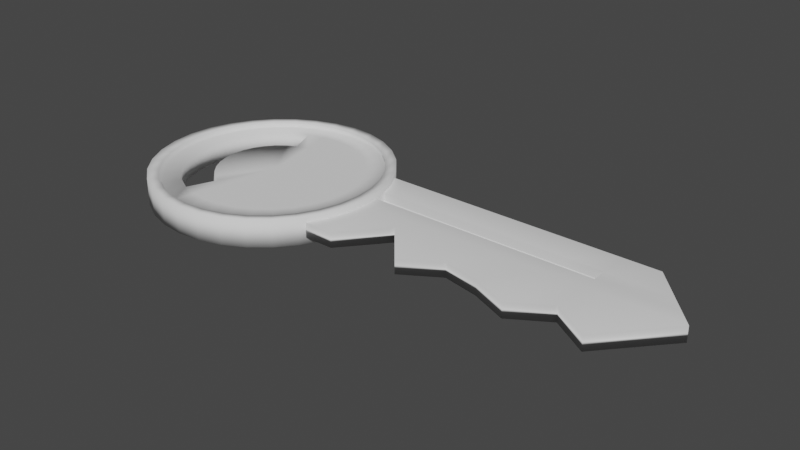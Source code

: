 # Source: llave.blend  (saved by Blender 3.1.7; exported with 4.5.12 LTS)
import bpy
from mathutils import Matrix  # noqa: F401  (used for matrix-valued properties, if any)

bpy.ops.wm.read_factory_settings(use_empty=True)
scene = bpy.context.scene
scene.name = 'Scene'

# ---- collections
col_collection = bpy.data.collections.new('Collection'); scene.collection.children.link(col_collection)

# ---- world
world_world = bpy.data.worlds.new('World'); scene.world = world_world
world_world.use_nodes = True; world_world.node_tree.nodes.clear()
_N = world_world.node_tree.nodes; _L = world_world.node_tree.links
n0 = _N.new('ShaderNodeOutputWorld'); n0.name = 'World Output'; n0.location = (300, 300)
n1 = _N.new('ShaderNodeBackground'); n1.name = 'Background'; n1.location = (10, 300)
n1.inputs[0].default_value = (0.05088, 0.05088, 0.05088, 1.0)
_L.new(n1.outputs[0], n0.inputs[0])
n0.is_active_output = True
world_world.color = (0.05088, 0.05088, 0.05088)
world_world.use_sun_shadow = False
world_world.sun_shadow_jitter_overblur = 0.0

# ---- meshes
me_circle = bpy.data.meshes.new('Circle')
me_circle.from_pydata([(0.0, 1.0, 0.0), (-0.1951, 0.9808, 0.0), (-0.3827, 0.9239, 0.0), (-0.5556, 0.8315, 0.0), (-0.7071, 0.7071, 0.0), (-0.8315, 0.5556, 0.0), (-0.9239, 0.3827, 0.0), (-0.9808, 0.1951, 0.0), (-1.0, -4.371e-08, 0.0), (-0.9808, -0.1951, 0.0), (-0.9239, -0.3827, 0.0), (-0.8315, -0.5556, 0.0), (-0.7071, -0.7071, 0.0), (-0.5556, -0.8315, 0.0), (-0.3827, -0.9239, 0.0), (-0.1951, -0.9808, 0.0), (8.742e-08, -1.0, 0.0), (0.1951, -0.9808, 0.0), (0.3827, -0.9239, 0.0), (0.5556, -0.8315, 0.0), (0.7071, -0.7071, 0.0), (0.8315, -0.5556, 0.0), (0.9239, -0.3827, 0.0), (0.9808, -0.1951, 0.0), (1.0, 1.192e-08, 0.0), (0.9808, 0.1951, 0.0), (0.9239, 0.3827, 0.0), (0.8315, 0.5556, 0.0), (0.7071, 0.7071, 0.0), (0.5556, 0.8315, 0.0), (0.3827, 0.9239, 0.0), (0.1951, 0.9808, 0.0), (0.0, 1.0, 0.2279), (-0.1951, 0.9808, 0.2279), (-0.3827, 0.9239, 0.2279), (-0.5556, 0.8315, 0.2279), (-0.7071, 0.7071, 0.2279), (-0.8315, 0.5556, 0.2279), (-0.9239, 0.3827, 0.2279), (-0.9808, 0.1951, 0.2279), (-1.0, -4.371e-08, 0.2279), (-0.9808, -0.1951, 0.2279), (-0.9239, -0.3827, 0.2279), (-0.8315, -0.5556, 0.2279), (-0.7071, -0.7071, 0.2279), (-0.5556, -0.8315, 0.2279), (-0.3827, -0.9239, 0.2279), (-0.1951, -0.9808, 0.2279), (8.742e-08, -1.0, 0.2279), (0.1951, -0.9808, 0.2279), (0.3827, -0.9239, 0.2279), (0.5556, -0.8315, 0.2279), (0.7071, -0.7071, 0.2279), (0.8315, -0.5556, 0.2279), (0.9239, -0.3827, 0.2279), (0.9808, -0.1951, 0.2279), (1.0, 1.192e-08, 0.2279), (0.9808, 0.1951, 0.2279), (0.9239, 0.3827, 0.2279), (0.8315, 0.5556, 0.2279), (0.7071, 0.7071, 0.2279), (0.5556, 0.8315, 0.2279), (0.3827, 0.9239, 0.2279), (0.1951, 0.9808, 0.2279), (-4.027e-09, 0.9096, 0.0103), (-0.1775, 0.8921, 0.0103), (-0.3481, 0.8404, 0.0103), (-0.5053, 0.7563, 0.0103), (-0.6432, 0.6432, 0.0103), (-0.7563, 0.5053, 0.0103), (-0.8404, 0.3481, 0.0103), (-0.8921, 0.1775, 0.0103), (-0.9096, -4.156e-08, 0.0103), (-0.8921, -0.1775, 0.0103), (-0.8404, -0.3481, 0.0103), (-0.7563, -0.5053, 0.0103), (-0.6432, -0.6432, 0.0103), (-0.5053, -0.7563, 0.0103), (-0.3481, -0.8404, 0.0103), (-0.1775, -0.8921, 0.0103), (7.549e-08, -0.9096, 0.0103), (0.1775, -0.8921, 0.0103), (0.3481, -0.8404, 0.0103), (0.5053, -0.7563, 0.0103), (0.6432, -0.6432, 0.0103), (0.7563, -0.5053, 0.0103), (0.8404, -0.3481, 0.0103), (0.8921, -0.1775, 0.0103), (0.9096, 9.046e-09, 0.0103), (0.8921, 0.1775, 0.0103), (0.8404, 0.3481, 0.0103), (0.7563, 0.5053, 0.0103), (0.6432, 0.6432, 0.0103), (0.5053, 0.7563, 0.0103), (0.3481, 0.8404, 0.0103), (0.1775, 0.8921, 0.0103), (-4.027e-09, 0.9096, 0.2176), (-0.1775, 0.8921, 0.2176), (-0.3481, 0.8404, 0.2176), (-0.5053, 0.7563, 0.2176), (-0.6432, 0.6432, 0.2176), (-0.7563, 0.5053, 0.2176), (-0.8404, 0.3481, 0.2176), (-0.8921, 0.1775, 0.2176), (-0.9096, -4.156e-08, 0.2176), (-0.8921, -0.1775, 0.2176), (-0.8404, -0.3481, 0.2176), (-0.7563, -0.5053, 0.2176), (-0.6432, -0.6432, 0.2176), (-0.5053, -0.7563, 0.2176), (-0.3481, -0.8404, 0.2176), (-0.1775, -0.8921, 0.2176), (7.549e-08, -0.9096, 0.2176), (0.1775, -0.8921, 0.2176), (0.3481, -0.8404, 0.2176), (0.5053, -0.7563, 0.2176), (0.6432, -0.6432, 0.2176), (0.7563, -0.5053, 0.2176), (0.8404, -0.3481, 0.2176), (0.8921, -0.1775, 0.2176), (0.9096, 9.046e-09, 0.2176), (0.8921, 0.1775, 0.2176), (0.8404, 0.3481, 0.2176), (0.7563, 0.5053, 0.2176), (0.6432, 0.6432, 0.2176), (0.5053, 0.7563, 0.2176), (0.3481, 0.8404, 0.2176), (0.1775, 0.8921, 0.2176), (-0.1791, 0.9105, 0.1812), (-0.001665, 0.928, 0.1812), (-0.3498, 0.8587, 0.1812), (-0.507, 0.7747, 0.1812), (-0.6448, 0.6615, 0.1812), (-0.758, 0.5237, 0.1812), (-0.842, 0.3664, 0.1812), (-0.8938, 0.1958, 0.1812), (-0.9113, 0.01836, 0.1812), (-0.8938, -0.1591, 0.1812), (-0.842, -0.3297, 0.1812), (-0.758, -0.487, 0.1812), (-0.6448, -0.6248, 0.1812), (-0.507, -0.7379, 0.1812), (-0.3498, -0.822, 0.1812), (-0.1791, -0.8738, 0.1812), (-0.001665, -0.8912, 0.1812), (0.1758, -0.8738, 0.1812), (0.3464, -0.822, 0.1812), (0.5037, -0.7379, 0.1812), (0.6415, -0.6248, 0.1812), (0.7546, -0.487, 0.1812), (0.8387, -0.3297, 0.1812), (0.8905, -0.1591, 0.1812), (0.9079, 0.01836, 0.1812), (0.8905, 0.1958, 0.1812), (0.8387, 0.3664, 0.1812), (0.7546, 0.5237, 0.1812), (0.6415, 0.6615, 0.1812), (0.5037, 0.7747, 0.1812), (0.3464, 0.8587, 0.1812), (0.1758, 0.9105, 0.1812), (-0.1775, 0.8921, 0.035), (-4.027e-09, 0.9096, 0.035), (-0.3481, 0.8404, 0.035), (-0.5053, 0.7563, 0.035), (-0.6432, 0.6432, 0.035), (-0.7563, 0.5053, 0.035), (-0.8404, 0.3481, 0.035), (-0.8921, 0.1775, 0.035), (-0.9096, -4.156e-08, 0.035), (-0.8921, -0.1775, 0.035), (-0.8404, -0.3481, 0.035), (-0.7563, -0.5053, 0.035), (-0.6432, -0.6432, 0.035), (-0.5053, -0.7563, 0.035), (-0.3481, -0.8404, 0.035), (-0.1775, -0.8921, 0.035), (7.549e-08, -0.9096, 0.035), (0.1775, -0.8921, 0.035), (0.3481, -0.8404, 0.035), (0.5053, -0.7563, 0.035), (0.6432, -0.6432, 0.035), (0.7563, -0.5053, 0.035), (0.8404, -0.3481, 0.035), (0.8921, -0.1775, 0.035), (0.9096, 9.046e-09, 0.035), (0.8921, 0.1775, 0.035), (0.8404, 0.3481, 0.035), (0.7563, 0.5053, 0.035), (0.6432, 0.6432, 0.035), (0.5053, 0.7563, 0.035), (0.3481, 0.8404, 0.035), (0.1775, 0.8921, 0.035), (-2.411e-09, 0.04441, 0.0103), (-0.008664, 0.04356, 0.0103), (-0.017, 0.04103, 0.0103), (-0.02467, 0.03693, 0.0103), (-0.0314, 0.0314, 0.0103), (-0.03693, 0.02467, 0.0103), (-0.04103, 0.017, 0.0103), (-0.04356, 0.008664, 0.0103), (-0.04441, -3.801e-09, 0.0103), (-0.04356, -0.008664, 0.0103), (-0.04103, -0.017, 0.0103), (-0.03693, -0.02467, 0.0103), (-0.0314, -0.0314, 0.0103), (-0.02467, -0.03693, 0.0103), (-0.017, -0.04103, 0.0103), (-0.008664, -0.04356, 0.0103), (1.471e-09, -0.04441, 0.0103), (0.008664, -0.04356, 0.0103), (0.017, -0.04103, 0.0103), (0.02467, -0.03693, 0.0103), (0.0314, -0.0314, 0.0103), (0.03693, -0.02467, 0.0103), (0.04103, -0.017, 0.0103), (0.04356, -0.008664, 0.0103), (0.04441, -1.33e-09, 0.0103), (0.04356, 0.008664, 0.0103), (0.04103, 0.017, 0.0103), (0.03693, 0.02467, 0.0103), (0.0314, 0.0314, 0.0103), (0.02467, 0.03693, 0.0103), (0.017, 0.04103, 0.0103), (0.008664, 0.04356, 0.0103), (-0.009217, 0.05632, 0.1812), (-0.001665, 0.05707, 0.1812), (-0.01648, 0.05412, 0.1812), (-0.02317, 0.05054, 0.1812), (-0.02904, 0.04573, 0.1812), (-0.03385, 0.03987, 0.1812), (-0.03743, 0.03317, 0.1812), (-0.03963, 0.02591, 0.1812), (-0.04037, 0.01836, 0.1812), (-0.03963, 0.01081, 0.1812), (-0.03743, 0.003547, 0.1812), (-0.03385, -0.003145, 0.1812), (-0.02904, -0.00901, 0.1812), (-0.02317, -0.01382, 0.1812), (-0.01648, -0.0174, 0.1812), (-0.009217, -0.0196, 0.1812), (-0.001665, -0.02035, 0.1812), (0.005886, -0.0196, 0.1812), (0.01315, -0.0174, 0.1812), (0.01984, -0.01382, 0.1812), (0.02571, -0.00901, 0.1812), (0.03052, -0.003145, 0.1812), (0.0341, 0.003547, 0.1812), (0.0363, 0.01081, 0.1812), (0.03704, 0.01836, 0.1812), (0.0363, 0.02591, 0.1812), (0.0341, 0.03317, 0.1812), (0.03052, 0.03987, 0.1812), (0.02571, 0.04573, 0.1812), (0.01984, 0.05054, 0.1812), (0.01315, 0.05412, 0.1812), (0.005886, 0.05632, 0.1812), (-0.5279, -0.5079, 0.1812), (-0.6205, -0.3951, 0.1812), (0.6859, 0.3032, 0.1812), (0.7283, 0.1636, 0.1812), (-0.4151, -0.6004, 0.1812), (0.6171, 0.4318, 0.1812), (-0.2865, -0.6692, 0.1812), (-0.1469, 0.7483, 0.1812), (-0.001665, 0.7626, 0.1812), (0.5246, 0.5446, 0.1812), (-0.1469, -0.7116, 0.1812), (-0.2865, 0.7059, 0.1812), (0.4118, 0.6372, 0.1812), (-0.001665, -0.7259, 0.1812), (-0.4151, 0.6372, 0.1812), (0.2831, 0.7059, 0.1812), (0.1435, -0.7116, 0.1812), (-0.5279, 0.5446, 0.1812), (0.1435, 0.7483, 0.1812), (0.2831, -0.6692, 0.1812), (-0.6205, 0.4318, 0.1812), (0.4118, -0.6004, 0.1812), (-0.6892, 0.3032, 0.1812), (0.5246, -0.5079, 0.1812), (-0.7316, 0.1636, 0.1812), (0.6171, -0.3951, 0.1812), (-0.7459, 0.01836, 0.1812), (0.6859, -0.2664, 0.1812), (-0.7316, -0.1268, 0.1812), (0.7283, -0.1268, 0.1812), (-0.6892, -0.2664, 0.1812), (0.7426, 0.01836, 0.1812), (-0.403, -0.2498, 0.1812), (0.4718, 0.1125, 0.1812), (-0.001665, 0.5011, 0.1812), (-0.343, -0.323, 0.1812), (0.4443, 0.2031, 0.1812), (-0.2698, -0.383, 0.1812), (0.3997, 0.2865, 0.1812), (-0.1864, -0.4276, 0.1812), (-0.09584, 0.4918, 0.1812), (0.3397, 0.3597, 0.1812), (-0.09584, -0.4551, 0.1812), (-0.1864, 0.4643, 0.1812), (0.2665, 0.4197, 0.1812), (-0.001665, -0.4644, 0.1812), (-0.2698, 0.4197, 0.1812), (0.1831, 0.4643, 0.1812), (0.09251, -0.4551, 0.1812), (-0.343, 0.3597, 0.1812), (0.09251, 0.4918, 0.1812), (0.1831, -0.4276, 0.1812), (-0.403, 0.2865, 0.1812), (0.2665, -0.383, 0.1812), (-0.4476, 0.2031, 0.1812), (0.3397, -0.323, 0.1812), (-0.4751, 0.1125, 0.1812), (0.3997, -0.2498, 0.1812), (-0.4844, 0.01836, 0.1812), (0.4443, -0.1664, 0.1812), (-0.4751, -0.07581, 0.1812), (0.4718, -0.07581, 0.1812), (-0.4476, -0.1664, 0.1812), (0.4811, 0.01836, 0.1812), (-0.7005, 0.2902, 0.0103), (-0.6304, 0.4213, 0.0103), (0.5362, -0.5362, 0.0103), (0.4213, -0.6304, 0.0103), (-0.7437, 0.1479, 0.0103), (0.6304, -0.4213, 0.0103), (-0.7582, -3.495e-08, 0.0103), (0.7005, -0.2902, 0.0103), (-0.7437, -0.1479, 0.0103), (0.7437, -0.1479, 0.0103), (-0.7005, -0.2902, 0.0103), (0.7582, 7.231e-09, 0.0103), (-0.6304, -0.4213, 0.0103), (0.7437, 0.1479, 0.0103), (-0.5362, -0.5362, 0.0103), (0.7005, 0.2902, 0.0103), (-0.4213, -0.6304, 0.0103), (0.6304, 0.4213, 0.0103), (-0.2902, -0.7005, 0.0103), (-0.1479, 0.7437, 0.0103), (-3.744e-09, 0.7582, 0.0103), (0.5362, 0.5362, 0.0103), (-0.1479, -0.7437, 0.0103), (-0.2902, 0.7005, 0.0103), (0.4213, 0.6304, 0.0103), (6.254e-08, -0.7582, 0.0103), (-0.4213, 0.6304, 0.0103), (0.2902, 0.7005, 0.0103), (0.1479, -0.7437, 0.0103), (-0.5362, 0.5362, 0.0103), (0.1479, 0.7437, 0.0103), (0.2902, -0.7005, 0.0103), (-0.4123, 0.2755, 0.0103), (0.2755, -0.4123, 0.0103), (-3.332e-09, 0.4958, 0.0103), (-0.4581, -0.1897, 0.0103), (0.4863, -0.09673, 0.0103), (-0.4863, -0.09673, 0.0103), (0.4581, -0.1897, 0.0103), (-0.4958, -2.381e-08, 0.0103), (0.4123, -0.2755, 0.0103), (-0.4863, 0.09673, 0.0103), (0.3506, -0.3506, 0.0103), (-0.4581, 0.1897, 0.0103), (0.4958, 3.771e-09, 0.0103), (-0.4123, -0.2755, 0.0103), (0.4863, 0.09673, 0.0103), (-0.3506, -0.3506, 0.0103), (0.4581, 0.1897, 0.0103), (-0.2755, -0.4123, 0.0103), (0.4123, 0.2755, 0.0103), (-0.1897, -0.4581, 0.0103), (-0.09673, 0.4863, 0.0103), (0.3506, 0.3506, 0.0103), (-0.09673, -0.4863, 0.0103), (-0.1897, 0.4581, 0.0103), (0.2755, 0.4123, 0.0103), (4.001e-08, -0.4958, 0.0103), (-0.2755, 0.4123, 0.0103), (0.1897, 0.4581, 0.0103), (0.09673, -0.4863, 0.0103), (-0.3506, 0.3506, 0.0103), (0.09673, 0.4863, 0.0103), (0.1897, -0.4581, 0.0103)], [], [(16, 48, 47, 15), (3, 35, 34, 2), (30, 62, 61, 29), (17, 49, 48, 16), (4, 36, 35, 3), (31, 63, 62, 30), (18, 50, 49, 17), (5, 37, 36, 4), (0, 32, 63, 31), (19, 51, 50, 18), (6, 38, 37, 5), (20, 52, 51, 19), (7, 39, 38, 6), (21, 53, 52, 20), (8, 40, 39, 7), (22, 54, 53, 21), (9, 41, 40, 8), (23, 55, 54, 22), (10, 42, 41, 9), (24, 56, 55, 23), (11, 43, 42, 10), (25, 57, 56, 24), (12, 44, 43, 11), (26, 58, 57, 25), (13, 45, 44, 12), (27, 59, 58, 26), (14, 46, 45, 13), (1, 33, 32, 0), (28, 60, 59, 27), (15, 47, 46, 14), (2, 34, 33, 1), (29, 61, 60, 28), (44, 108, 107, 43), (17, 81, 82, 18), (45, 109, 108, 44), (18, 82, 83, 19), (46, 110, 109, 45), (19, 83, 84, 20), (47, 111, 110, 46), (20, 84, 85, 21), (48, 112, 111, 47), (21, 85, 86, 22), (49, 113, 112, 48), (22, 86, 87, 23), (50, 114, 113, 49), (23, 87, 88, 24), (51, 115, 114, 50), (24, 88, 89, 25), (52, 116, 115, 51), (25, 89, 90, 26), (53, 117, 116, 52), (26, 90, 91, 27), (0, 64, 65, 1), (54, 118, 117, 53), (27, 91, 92, 28), (1, 65, 66, 2), (55, 119, 118, 54), (28, 92, 93, 29), (2, 66, 67, 3), (56, 120, 119, 55), (29, 93, 94, 30), (3, 67, 68, 4), (57, 121, 120, 56), (30, 94, 95, 31), (4, 68, 69, 5), (58, 122, 121, 57), (31, 95, 64, 0), (5, 69, 70, 6), (59, 123, 122, 58), (33, 97, 96, 32), (6, 70, 71, 7), (60, 124, 123, 59), (34, 98, 97, 33), (7, 71, 72, 8), (61, 125, 124, 60), (35, 99, 98, 34), (8, 72, 73, 9), (62, 126, 125, 61), (36, 100, 99, 35), (9, 73, 74, 10), (63, 127, 126, 62), (37, 101, 100, 36), (10, 74, 75, 11), (32, 96, 127, 63), (38, 102, 101, 37), (11, 75, 76, 12), (39, 103, 102, 38), (12, 76, 77, 13), (40, 104, 103, 39), (13, 77, 78, 14), (41, 105, 104, 40), (14, 78, 79, 15), (42, 106, 105, 41), (15, 79, 80, 16), (43, 107, 106, 42), (16, 80, 81, 17), (119, 151, 150, 118), (291, 236, 235, 288), (106, 138, 137, 105), (120, 152, 151, 119), (107, 139, 138, 106), (121, 153, 152, 120), (108, 140, 139, 107), (122, 154, 153, 121), (109, 141, 140, 108), (123, 155, 154, 122), (110, 142, 141, 109), (97, 128, 129, 96), (124, 156, 155, 123), (111, 143, 142, 110), (98, 130, 128, 97), (125, 157, 156, 124), (112, 144, 143, 111), (99, 131, 130, 98), (126, 158, 157, 125), (113, 145, 144, 112), (100, 132, 131, 99), (127, 159, 158, 126), (114, 146, 145, 113), (101, 133, 132, 100), (96, 129, 159, 127), (115, 147, 146, 114), (102, 134, 133, 101), (116, 148, 147, 115), (103, 135, 134, 102), (117, 149, 148, 116), (104, 136, 135, 103), (118, 150, 149, 117), (105, 137, 136, 104), (75, 76, 172, 171), (363, 352, 197, 198), (89, 90, 186, 185), (76, 77, 173, 172), (90, 91, 187, 186), (77, 78, 174, 173), (64, 65, 160, 161), (91, 92, 188, 187), (78, 79, 175, 174), (65, 66, 162, 160), (92, 93, 189, 188), (79, 80, 176, 175), (66, 67, 163, 162), (93, 94, 190, 189), (80, 81, 177, 176), (67, 68, 164, 163), (94, 95, 191, 190), (81, 82, 178, 177), (68, 69, 165, 164), (95, 64, 161, 191), (82, 83, 179, 178), (69, 70, 166, 165), (83, 84, 180, 179), (70, 71, 167, 166), (84, 85, 181, 180), (71, 72, 168, 167), (85, 86, 182, 181), (72, 73, 169, 168), (86, 87, 183, 182), (73, 74, 170, 169), (87, 88, 184, 183), (74, 75, 171, 170), (88, 89, 185, 184), (362, 353, 211, 212), (361, 363, 198, 199), (360, 362, 212, 213), (359, 361, 199, 200), (358, 360, 213, 214), (357, 359, 200, 201), (356, 358, 214, 215), (355, 357, 201, 202), (364, 356, 215, 216), (365, 355, 202, 203), (366, 364, 216, 217), (367, 365, 203, 204), (368, 366, 217, 218), (369, 367, 204, 205), (370, 368, 218, 219), (371, 369, 205, 206), (372, 354, 192, 193), (373, 370, 219, 220), (374, 371, 206, 207), (375, 372, 193, 194), (376, 373, 220, 221), (377, 374, 207, 208), (378, 375, 194, 195), (379, 376, 221, 222), (380, 377, 208, 209), (381, 378, 195, 196), (382, 379, 222, 223), (383, 380, 209, 210), (352, 381, 196, 197), (354, 382, 223, 192), (353, 383, 210, 211), (193, 192, 223, 222, 221, 220, 219, 218, 217, 216, 215, 214, 213, 212, 211, 210, 209, 208, 207, 206, 205, 204, 203, 202, 201, 200, 199, 198, 197, 196, 195, 194), (292, 250, 249, 289), (293, 237, 236, 291), (294, 251, 250, 292), (295, 238, 237, 293), (296, 224, 225, 290), (297, 252, 251, 294), (298, 239, 238, 295), (299, 226, 224, 296), (300, 253, 252, 297), (301, 240, 239, 298), (302, 227, 226, 299), (303, 254, 253, 300), (304, 241, 240, 301), (305, 228, 227, 302), (306, 255, 254, 303), (307, 242, 241, 304), (308, 229, 228, 305), (290, 225, 255, 306), (309, 243, 242, 307), (310, 230, 229, 308), (311, 244, 243, 309), (312, 231, 230, 310), (313, 245, 244, 311), (314, 232, 231, 312), (315, 246, 245, 313), (316, 233, 232, 314), (317, 247, 246, 315), (318, 234, 233, 316), (319, 248, 247, 317), (288, 235, 234, 318), (289, 249, 248, 319), (224, 226, 227, 228, 229, 230, 231, 232, 233, 234, 235, 236, 237, 238, 239, 240, 241, 242, 243, 244, 245, 246, 247, 248, 249, 250, 251, 252, 253, 254, 255, 225), (153, 259, 287, 152), (139, 257, 286, 138), (152, 287, 285, 151), (138, 286, 284, 137), (151, 285, 283, 150), (137, 284, 282, 136), (150, 283, 281, 149), (136, 282, 280, 135), (149, 281, 279, 148), (135, 280, 278, 134), (148, 279, 277, 147), (134, 278, 276, 133), (147, 277, 275, 146), (129, 264, 274, 159), (133, 276, 273, 132), (146, 275, 272, 145), (159, 274, 271, 158), (132, 273, 270, 131), (145, 272, 269, 144), (158, 271, 268, 157), (131, 270, 267, 130), (144, 269, 266, 143), (157, 268, 265, 156), (130, 267, 263, 128), (143, 266, 262, 142), (156, 265, 261, 155), (128, 263, 264, 129), (142, 262, 260, 141), (155, 261, 258, 154), (141, 260, 256, 140), (154, 258, 259, 153), (140, 256, 257, 139), (259, 289, 319, 287), (66, 65, 339, 343), (287, 319, 317, 285), (93, 92, 341, 344), (285, 317, 315, 283), (80, 79, 342, 345), (283, 315, 313, 281), (67, 66, 343, 346), (281, 313, 311, 279), (94, 93, 344, 347), (279, 311, 309, 277), (81, 80, 345, 348), (277, 309, 307, 275), (264, 290, 306, 274), (68, 67, 346, 349), (275, 307, 304, 272), (274, 306, 303, 271), (95, 94, 347, 350), (272, 304, 301, 269), (271, 303, 300, 268), (82, 81, 348, 351), (269, 301, 298, 266), (268, 300, 297, 265), (267, 299, 296, 263), (266, 298, 295, 262), (265, 297, 294, 261), (263, 296, 290, 264), (69, 68, 349, 321), (261, 294, 292, 258), (64, 95, 350, 340), (258, 292, 289, 259), (83, 82, 351, 323), (79, 78, 338, 342), (92, 91, 337, 341), (65, 64, 340, 339), (78, 77, 336, 338), (91, 90, 335, 337), (77, 76, 334, 336), (90, 89, 333, 335), (76, 75, 332, 334), (89, 88, 331, 333), (75, 74, 330, 332), (88, 87, 329, 331), (74, 73, 328, 330), (87, 86, 327, 329), (73, 72, 326, 328), (86, 85, 325, 327), (72, 71, 324, 326), (85, 84, 322, 325), (71, 70, 320, 324), (84, 83, 323, 322), (70, 69, 321, 320), (323, 351, 383, 353), (340, 350, 382, 354), (351, 348, 380, 383), (350, 347, 379, 382), (288, 318, 355, 365), (348, 345, 377, 380), (347, 344, 376, 379), (357, 355, 318, 316), (345, 342, 374, 377), (344, 341, 373, 376), (343, 339, 372, 375), (342, 338, 371, 374), (341, 337, 370, 373), (339, 340, 354, 372), (357, 316, 314, 359), (337, 335, 368, 370), (359, 314, 312, 361), (335, 333, 366, 368), (361, 312, 310, 363), (333, 331, 364, 366), (363, 310, 308, 352), (331, 329, 356, 364), (352, 308, 305, 381), (329, 327, 358, 356), (305, 302, 378, 381), (327, 325, 360, 358), (302, 299, 375, 378), (325, 322, 362, 360), (262, 295, 371, 338), (322, 323, 353, 362), (267, 343, 375, 299), (291, 288, 365, 367), (293, 291, 367, 369), (295, 293, 369, 371), (262, 338, 336, 260), (260, 336, 334, 256), (256, 334, 332, 257), (257, 332, 330, 286), (286, 330, 328, 284), (284, 328, 326, 282), (282, 326, 324, 280), (280, 324, 320, 278), (278, 320, 321, 276), (276, 321, 349, 273), (273, 349, 346, 270), (270, 346, 343, 267)])
me_circle.polygons.foreach_set('use_smooth', [True] * 356)
_uv = me_circle.uv_layers.new(name='UVMap')
_uv.uv.foreach_set('vector', [0.0, 0.0, 0.0, 0.0, 0.0, 0.0, 0.0, 0.0, 0.0, 0.0, 0.0, 0.0, 0.0, 0.0, 0.0, 0.0, 0.0, 0.0, 0.0, 0.0, 0.0, 0.0, 0.0, 0.0, 0.0, 0.0, 0.0, 0.0, 0.0, 0.0, 0.0, 0.0, 0.0, 0.0, 0.0, 0.0, 0.0, 0.0, 0.0, 0.0, 0.0, 0.0, 0.0, 0.0, 0.0, 0.0, 0.0, 0.0, 0.0, 0.0, 0.0, 0.0, 0.0, 0.0, 0.0, 0.0, 0.0, 0.0, 0.0, 0.0, 0.0, 0.0, 0.0, 0.0, 0.0, 0.0, 0.0, 0.0, 0.0, 0.0, 0.0, 0.0, 0.0, 0.0, 0.0, 0.0, 0.0, 0.0, 0.0, 0.0, 0.0, 0.0, 0.0, 0.0, 0.0, 0.0, 0.0, 0.0, 0.0, 0.0, 0.0, 0.0, 0.0, 0.0, 0.0, 0.0, 0.0, 0.0, 0.0, 0.0, 0.0, 0.0, 0.0, 0.0, 0.0, 0.0, 0.0, 0.0, 0.0, 0.0, 0.0, 0.0, 0.0, 0.0, 0.0, 0.0, 0.0, 0.0, 0.0, 0.0, 0.0, 0.0, 0.0, 0.0, 0.0, 0.0, 0.0, 0.0, 0.0, 0.0, 0.0, 0.0, 0.0, 0.0, 0.0, 0.0, 0.0, 0.0, 0.0, 0.0, 0.0, 0.0, 0.0, 0.0, 0.0, 0.0, 0.0, 0.0, 0.0, 0.0, 0.0, 0.0, 0.0, 0.0, 0.0, 0.0, 0.0, 0.0, 0.0, 0.0, 0.0, 0.0, 0.0, 0.0, 0.0, 0.0, 0.0, 0.0, 0.0, 0.0, 0.0, 0.0, 0.0, 0.0, 0.0, 0.0, 0.0, 0.0, 0.0, 0.0, 0.0, 0.0, 0.0, 0.0, 0.0, 0.0, 0.0, 0.0, 0.0, 0.0, 0.0, 0.0, 0.0, 0.0, 0.0, 0.0, 0.0, 0.0, 0.0, 0.0, 0.0, 0.0, 0.0, 0.0, 0.0, 0.0, 0.0, 0.0, 0.0, 0.0, 0.0, 0.0, 0.0, 0.0, 0.0, 0.0, 0.0, 0.0, 0.0, 0.0, 0.0, 0.0, 0.0, 0.0, 0.0, 0.0, 0.0, 0.0, 0.0, 0.0, 0.0, 0.0, 0.0, 0.0, 0.0, 0.0, 0.0, 0.0, 0.0, 0.0, 0.0, 0.0, 0.0, 0.0, 0.0, 0.0, 0.0, 0.0, 0.0, 0.0, 0.0, 0.0, 0.0, 0.0, 0.0, 0.0, 0.0, 0.0, 0.0, 0.0, 0.0, 0.0, 0.0, 0.0, 0.0, 0.0, 0.0, 0.0, 0.0, 0.0, 0.0, 0.0, 0.0, 0.0, 0.0, 0.0, 0.0, 0.0, 0.0, 0.0, 0.0, 0.0, 0.0, 0.0, 0.0, 0.0, 0.0, 0.0, 0.0, 0.0, 0.0, 0.0, 0.0, 0.0, 0.0, 0.0, 0.0, 0.0, 0.0, 0.0, 0.0, 0.0, 0.0, 0.0, 0.0, 0.0, 0.0, 0.0, 0.0, 0.0, 0.0, 0.0, 0.0, 0.0, 0.0, 0.0, 0.0, 0.0, 0.0, 0.0, 0.0, 0.0, 0.0, 0.0, 0.0, 0.0, 0.0, 0.0, 0.0, 0.0, 0.0, 0.0, 0.0, 0.0, 0.0, 0.0, 0.0, 0.0, 0.0, 0.0, 0.0, 0.0, 0.0, 0.0, 0.0, 0.0, 0.0, 0.0, 0.0, 0.0, 0.0, 0.0, 0.0, 0.0, 0.0, 0.0, 0.0, 0.0, 0.0, 0.0, 0.0, 0.0, 0.0, 0.0, 0.0, 0.0, 0.0, 0.0, 0.0, 0.0, 0.0, 0.0, 0.0, 0.0, 0.0, 0.0, 0.0, 0.0, 0.0, 0.0, 0.0, 0.0, 0.0, 0.0, 0.0, 0.0, 0.0, 0.0, 0.0, 0.0, 0.0, 0.0, 0.0, 0.0, 0.0, 0.0, 0.0, 0.0, 0.0, 0.0, 0.0, 0.0, 0.0, 0.0, 0.0, 0.0, 0.0, 0.0, 0.0, 0.0, 0.0, 0.0, 0.0, 0.0, 0.0, 0.0, 0.0, 0.0, 0.0, 0.0, 0.0, 0.0, 0.0, 0.0, 0.0, 0.0, 0.0, 0.0, 0.0, 0.0, 0.0, 0.0, 0.0, 0.0, 0.0, 0.0, 0.0, 0.0, 0.0, 0.0, 0.0, 0.0, 0.0, 0.0, 0.0, 0.0, 0.0, 0.0, 0.0, 0.0, 0.0, 0.0, 0.0, 0.0, 0.0, 0.0, 0.0, 0.0, 0.0, 0.0, 0.0, 0.0, 0.0, 0.0, 0.0, 0.0, 0.0, 0.0, 0.0, 0.0, 0.0, 0.0, 0.0, 0.0, 0.0, 0.0, 0.0, 0.0, 0.0, 0.0, 0.0, 0.0, 0.0, 0.0, 0.0, 0.0, 0.0, 0.0, 0.0, 0.0, 0.0, 0.0, 0.0, 0.0, 0.0, 0.0, 0.0, 0.0, 0.0, 0.0, 0.0, 0.0, 0.0, 0.0, 0.0, 0.0, 0.0, 0.0, 0.0, 0.0, 0.0, 0.0, 0.0, 0.0, 0.0, 0.0, 0.0, 0.0, 0.0, 0.0, 0.0, 0.0, 0.0, 0.0, 0.0, 0.0, 0.0, 0.0, 0.0, 0.0, 0.0, 0.0, 0.0, 0.0, 0.0, 0.0, 0.0, 0.0, 0.0, 0.0, 0.0, 0.0, 0.0, 0.0, 0.0, 0.0, 0.0, 0.0, 0.0, 0.0, 0.0, 0.0, 0.0, 0.0, 0.0, 0.0, 0.0, 0.0, 0.0, 0.0, 0.0, 0.0, 0.0, 0.0, 0.0, 0.0, 0.0, 0.0, 0.0, 0.0, 0.0, 0.0, 0.0, 0.0, 0.0, 0.0, 0.0, 0.0, 0.0, 0.0, 0.0, 0.0, 0.0, 0.0, 0.0, 0.0, 0.0, 0.0, 0.0, 0.0, 0.0, 0.0, 0.0, 0.0, 0.0, 0.0, 0.0, 0.0, 0.0, 0.0, 0.0, 0.0, 0.0, 0.0, 0.0, 0.0, 0.0, 0.0, 0.0, 0.0, 0.0, 0.0, 0.0, 0.0, 0.0, 0.0, 0.0, 0.0, 0.0, 0.0, 0.0, 0.0, 0.0, 0.0, 0.0, 0.0, 0.0, 0.0, 0.0, 0.0, 0.0, 0.0, 0.0, 0.0, 0.0, 0.0, 0.0, 0.0, 0.0, 0.0, 0.0, 0.0, 0.0, 0.0, 0.0, 0.0, 0.0, 0.0, 0.0, 0.0, 0.0, 0.0, 0.0, 0.0, 0.0, 0.0, 0.0, 0.0, 0.0, 0.0, 0.0, 0.0, 0.0, 0.0, 0.0, 0.0, 0.0, 0.0, 0.0, 0.0, 0.0, 0.0, 0.0, 0.0, 0.0, 0.0, 0.0, 0.0, 0.0, 0.0, 0.0, 0.0, 0.0, 0.0, 0.0, 0.0, 0.0, 0.0, 0.0, 0.0, 0.0, 0.0, 0.0, 0.0, 0.0, 0.0, 0.0, 0.0, 0.0, 0.0, 0.0, 0.0, 0.0, 0.0, 0.0, 0.0, 0.0, 0.0, 0.0, 0.0, 0.0, 0.0, 0.0, 0.0, 0.0, 0.0, 0.0, 0.0, 0.0, 0.0, 0.0, 0.0, 0.0, 0.0, 0.0, 0.0, 0.0, 0.0, 0.0, 0.0, 0.0, 0.0, 0.0, 0.0, 0.0, 0.0, 0.0, 0.0, 0.0, 0.0, 0.0, 0.0, 0.0, 0.0, 0.0, 0.0, 0.0, 0.0, 0.0, 0.0, 0.0, 0.0, 0.0, 0.0, 0.0, 0.0, 0.0, 0.0, 0.0, 0.0, 0.0, 0.0, 0.0, 0.0, 0.0, 0.0, 0.0, 0.0, 0.0, 0.0, 0.0, 0.0, 0.0, 0.0, 0.0, 0.0, 0.0, 0.0, 0.0, 0.0, 0.0, 0.0, 0.0, 0.0, 0.0, 0.0, 0.0, 0.0, 0.0, 0.0, 0.0, 0.0, 0.0, 0.0, 0.0, 0.0, 0.0, 0.0, 0.0, 0.0, 0.0, 0.0, 0.0, 0.0, 0.0, 0.0, 0.0, 0.0, 0.0, 0.0, 0.0, 0.0, 0.0, 0.0, 0.0, 0.0, 0.0, 0.0, 0.0, 0.0, 0.0, 0.0, 0.0, 0.0, 0.0, 0.0, 0.0, 0.0, 0.0, 0.0, 0.0, 0.0, 0.0, 0.0, 0.0, 0.0, 0.0, 0.0, 0.0, 0.0, 0.0, 0.0, 0.0, 0.0, 0.0, 0.0, 0.0, 0.0, 0.0, 0.0, 0.0, 0.0, 0.0, 0.0, 0.0, 0.0, 0.0, 0.0, 0.0, 0.0, 0.0, 0.0, 0.0, 0.0, 0.0, 0.0, 0.0, 0.0, 0.0, 0.0, 0.0, 0.0, 0.0, 0.0, 0.0, 0.0, 0.0, 0.0, 0.0, 0.0, 0.0, 0.0, 0.0, 0.0, 0.0, 0.0, 0.0, 0.0, 0.0, 0.0, 0.0, 0.0, 0.0, 0.0, 0.0, 0.0, 0.0, 0.0, 0.0, 0.0, 0.0, 0.0, 0.0, 0.0, 0.0, 0.0, 0.0, 0.0, 0.0, 0.0, 0.0, 0.0, 0.0, 0.0, 0.0, 0.0, 0.0, 0.0, 0.0, 0.0, 0.0, 0.0, 0.0, 0.0, 0.0, 0.0, 0.0, 0.0, 0.0, 0.0, 0.0, 0.0, 0.0, 0.0, 0.0, 0.0, 0.0, 0.0, 0.0, 0.0, 0.0, 0.0, 0.0, 0.0, 0.0, 0.0, 0.0, 0.0, 0.0, 0.0, 0.0, 0.0, 0.0, 0.0, 0.0, 0.0, 0.0, 0.0, 0.0, 0.0, 0.0, 0.0, 0.0, 0.0, 0.0, 0.0, 0.0, 0.0, 0.0, 0.0, 0.0, 0.0, 0.0, 0.0, 0.0, 0.0, 0.0, 0.0, 0.0, 0.0, 0.0, 0.0, 0.0, 0.0, 0.0, 0.0, 0.0, 0.0, 0.0, 0.0, 0.0, 0.0, 0.0, 0.0, 0.0, 0.0, 0.0, 0.0, 0.0, 0.0, 0.0, 0.0, 0.0, 0.0, 0.0, 0.0, 0.0, 0.0, 0.0, 0.0, 0.0, 0.0, 0.0, 0.0, 0.0, 0.0, 0.0, 0.0, 0.0, 0.0, 0.0, 0.0, 0.0, 0.0, 0.0, 0.0, 0.0, 0.0, 0.0, 0.0, 0.0, 0.0, 0.0, 0.0, 0.0, 0.0, 0.0, 0.0, 0.0, 0.0, 0.0, 0.0, 0.0, 0.0, 0.0, 0.0, 0.0, 0.0, 0.0, 0.0, 0.0, 0.0, 0.0, 0.0, 0.0, 0.0, 0.0, 0.0, 0.0, 0.0, 0.0, 0.0, 0.0, 0.0, 0.0, 0.0, 0.0, 0.0, 0.0, 0.0, 0.0, 0.0, 0.0, 0.0, 0.0, 0.0, 0.0, 0.0, 0.0, 0.0, 0.0, 0.0, 0.0, 0.0, 0.0, 0.0, 0.0, 0.0, 0.0, 0.0, 0.0, 0.0, 0.0, 0.0, 0.0, 0.0, 0.0, 0.0, 0.0, 0.0, 0.0, 0.0, 0.0, 0.0, 0.0, 0.0, 0.0, 0.0, 0.0, 0.0, 0.0, 0.0, 0.0, 0.0, 0.0, 0.0, 0.0, 0.0, 0.0, 0.0, 0.0, 0.0, 0.0, 0.0, 0.0, 0.0, 0.0, 0.0, 0.0, 0.0, 0.0, 0.0, 0.0, 0.0, 0.0, 0.0, 0.0, 0.0, 0.0, 0.0, 0.0, 0.0, 0.0, 0.0, 0.0, 0.0, 0.0, 0.0, 0.0, 0.0, 0.0, 0.0, 0.0, 0.0, 0.0, 0.0, 0.0, 0.0, 0.0, 0.0, 0.0, 0.0, 0.0, 0.0, 0.0, 0.0, 0.0, 0.0, 0.0, 0.0, 0.0, 0.0, 0.0, 0.0, 0.0, 0.0, 0.0, 0.0, 0.0, 0.0, 0.0, 0.0, 0.0, 0.0, 0.0, 0.0, 0.0, 0.0, 0.0, 0.0, 0.0, 0.0, 0.0, 0.0, 0.0, 0.0, 0.0, 0.0, 0.0, 0.0, 0.0, 0.0, 0.0, 0.0, 0.0, 0.0, 0.0, 0.0, 0.0, 0.0, 0.0, 0.0, 0.0, 0.0, 0.0, 0.0, 0.0, 0.0, 0.0, 0.0, 0.0, 0.0, 0.0, 0.0, 0.0, 0.0, 0.0, 0.0, 0.0, 0.0, 0.0, 0.0, 0.0, 0.0, 0.0, 0.0, 0.0, 0.0, 0.0, 0.0, 0.0, 0.0, 0.0, 0.0, 0.0, 0.0, 0.0, 0.0, 0.0, 0.0, 0.0, 0.0, 0.0, 0.0, 0.0, 0.0, 0.0, 0.0, 0.0, 0.0, 0.0, 0.0, 0.0, 0.0, 0.0, 0.0, 0.0, 0.0, 0.0, 0.0, 0.0, 0.0, 0.0, 0.0, 0.0, 0.0, 0.0, 0.0, 0.0, 0.0, 0.0, 0.0, 0.0, 0.0, 0.0, 0.0, 0.0, 0.0, 0.0, 0.0, 0.0, 0.0, 0.0, 0.0, 0.0, 0.0, 0.0, 0.0, 0.0, 0.0, 0.0, 0.0, 0.0, 0.0, 0.0, 0.0, 0.0, 0.0, 0.0, 0.0, 0.0, 0.0, 0.0, 0.0, 0.0, 0.0, 0.0, 0.0, 0.0, 0.0, 0.0, 0.0, 0.0, 0.0, 0.0, 0.0, 0.0, 0.0, 0.0, 0.0, 0.0, 0.0, 0.0, 0.0, 0.0, 0.0, 0.0, 0.0, 0.0, 0.0, 0.0, 0.0, 0.0, 0.0, 0.0, 0.0, 0.0, 0.0, 0.0, 0.0, 0.0, 0.0, 0.0, 0.0, 0.0, 0.0, 0.0, 0.0, 0.0, 0.0, 0.0, 0.0, 0.0, 0.0, 0.0, 0.0, 0.0, 0.0, 0.0, 0.0, 0.0, 0.0, 0.0, 0.0, 0.0, 0.0, 0.0, 0.0, 0.0, 0.0, 0.0, 0.0, 0.0, 0.0, 0.0, 0.0, 0.0, 0.0, 0.0, 0.0, 0.0, 0.0, 0.0, 0.0, 0.0, 0.0, 0.0, 0.0, 0.0, 0.0, 0.0, 0.0, 0.0, 0.0, 0.0, 0.0, 0.0, 0.0, 0.0, 0.0, 0.0, 0.0, 0.0, 0.0, 0.0, 0.0, 0.0, 0.0, 0.0, 0.0, 0.0, 0.0, 0.0, 0.0, 0.0, 0.0, 0.0, 0.0, 0.0, 0.0, 0.0, 0.0, 0.0, 0.0, 0.0, 0.0, 0.0, 0.0, 0.0, 0.0, 0.0, 0.0, 0.0, 0.0, 0.0, 0.0, 0.0, 0.0, 0.0, 0.0, 0.0, 0.0, 0.0, 0.0, 0.0, 0.0, 0.0, 0.0, 0.0, 0.0, 0.0, 0.0, 0.0, 0.0, 0.0, 0.0, 0.0, 0.0, 0.0, 0.0, 0.0, 0.0, 0.0, 0.0, 0.0, 0.0, 0.0, 0.0, 0.0, 0.0, 0.0, 0.0, 0.0, 0.0, 0.0, 0.0, 0.0, 0.0, 0.0, 0.0, 0.0, 0.0, 0.0, 0.0, 0.0, 0.0, 0.0, 0.0, 0.0, 0.0, 0.0, 0.0, 0.0, 0.0, 0.0, 0.0, 0.0, 0.0, 0.0, 0.0, 0.0, 0.0, 0.0, 0.0, 0.0, 0.0, 0.0, 0.0, 0.0, 0.0, 0.0, 0.0, 0.0, 0.0, 0.0, 0.0, 0.0, 0.0, 0.0, 0.0, 0.0, 0.0, 0.0, 0.0, 0.0, 0.0, 0.0, 0.0, 0.0, 0.0, 0.0, 0.0, 0.0, 0.0, 0.0, 0.0, 0.0, 0.0, 0.0, 0.0, 0.0, 0.0, 0.0, 0.0, 0.0, 0.0, 0.0, 0.0, 0.0, 0.0, 0.0, 0.0, 0.0, 0.0, 0.0, 0.0, 0.0, 0.0, 0.0, 0.0, 0.0, 0.0, 0.0, 0.0, 0.0, 0.0, 0.0, 0.0, 0.0, 0.0, 0.0, 0.0, 0.0, 0.0, 0.0, 0.0, 0.0, 0.0, 0.0, 0.0, 0.0, 0.0, 0.0, 0.0, 0.0, 0.0, 0.0, 0.0, 0.0, 0.0, 0.0, 0.0, 0.0, 0.0, 0.0, 0.0, 0.0, 0.0, 0.0, 0.0, 0.0, 0.0, 0.0, 0.0, 0.0, 0.0, 0.0, 0.0, 0.0, 0.0, 0.0, 0.0, 0.0, 0.0, 0.0, 0.0, 0.0, 0.0, 0.0, 0.0, 0.0, 0.0, 0.0, 0.0, 0.0, 0.0, 0.0, 0.0, 0.0, 0.0, 0.0, 0.0, 0.0, 0.0, 0.0, 0.0, 0.0, 0.0, 0.0, 0.0, 0.0, 0.0, 0.0, 0.0, 0.0, 0.0, 0.0, 0.0, 0.0, 0.0, 0.0, 0.0, 0.0, 0.0, 0.0, 0.0, 0.0, 0.0, 0.0, 0.0, 0.0, 0.0, 0.0, 0.0, 0.0, 0.0, 0.0, 0.0, 0.0, 0.0, 0.0, 0.0, 0.0, 0.0, 0.0, 0.0, 0.0, 0.0, 0.0, 0.0, 0.0, 0.0, 0.0, 0.0, 0.0, 0.0, 0.0, 0.0, 0.0, 0.0, 0.0, 0.0, 0.0, 0.0, 0.0, 0.0, 0.0, 0.0, 0.0, 0.0, 0.0, 0.0, 0.0, 0.0, 0.0, 0.0, 0.0, 0.0, 0.0, 0.0, 0.0, 0.0, 0.0, 0.0, 0.0, 0.0, 0.0, 0.0, 0.0, 0.0, 0.0, 0.0, 0.0, 0.0, 0.0, 0.0, 0.0, 0.0, 0.0, 0.0, 0.0, 0.0, 0.0, 0.0, 0.0, 0.0, 0.0, 0.0, 0.0, 0.0, 0.0, 0.0, 0.0, 0.0, 0.0, 0.0, 0.0, 0.0, 0.0, 0.0, 0.0, 0.0, 0.0, 0.0, 0.0, 0.0, 0.0, 0.0, 0.0, 0.0, 0.0, 0.0, 0.0, 0.0, 0.0, 0.0, 0.0, 0.0, 0.0, 0.0, 0.0, 0.0, 0.0, 0.0, 0.0, 0.0, 0.0, 0.0, 0.0, 0.0, 0.0, 0.0, 0.0, 0.0, 0.0, 0.0, 0.0, 0.0, 0.0, 0.0, 0.0, 0.0, 0.0, 0.0, 0.0, 0.0, 0.0, 0.0, 0.0, 0.0, 0.0, 0.0, 0.0, 0.0, 0.0, 0.0, 0.0, 0.0, 0.0, 0.0, 0.0, 0.0, 0.0, 0.0, 0.0, 0.0, 0.0, 0.0, 0.0, 0.0, 0.0, 0.0, 0.0, 0.0, 0.0, 0.0, 0.0, 0.0, 0.0, 0.0, 0.0, 0.0, 0.0, 0.0, 0.0, 0.0, 0.0, 0.0, 0.0, 0.0, 0.0, 0.0, 0.0, 0.0, 0.0, 0.0, 0.0, 0.0, 0.0, 0.0, 0.0, 0.0, 0.0, 0.0, 0.0, 0.0, 0.0, 0.0, 0.0, 0.0, 0.0, 0.0, 0.0, 0.0, 0.0, 0.0, 0.0, 0.0, 0.0, 0.0, 0.0, 0.0, 0.0, 0.0, 0.0, 0.0, 0.0, 0.0, 0.0, 0.0, 0.0, 0.0, 0.0, 0.0, 0.0, 0.0, 0.0, 0.0, 0.0, 0.0, 0.0, 0.0, 0.0, 0.0, 0.0, 0.0, 0.0, 0.0, 0.0, 0.0, 0.0, 0.0, 0.0, 0.0, 0.0, 0.0, 0.0, 0.0, 0.0, 0.0, 0.0, 0.0, 0.0, 0.0, 0.0, 0.0, 0.0, 0.0, 0.0, 0.0, 0.0, 0.0, 0.0, 0.0, 0.0, 0.0, 0.0, 0.0, 0.0, 0.0, 0.0, 0.0, 0.0, 0.0, 0.0, 0.0, 0.0, 0.0, 0.0, 0.0, 0.0, 0.0, 0.0, 0.0, 0.0, 0.0, 0.0, 0.0, 0.0, 0.0, 0.0, 0.0, 0.0, 0.0, 0.0, 0.0, 0.0, 0.0, 0.0, 0.0, 0.0, 0.0, 0.0, 0.0, 0.0, 0.0, 0.0, 0.0, 0.0, 0.0, 0.0, 0.0, 0.0, 0.0, 0.0, 0.0, 0.0, 0.0, 0.0, 0.0, 0.0, 0.0, 0.0, 0.0, 0.0, 0.0, 0.0, 0.0, 0.0, 0.0, 0.0, 0.0, 0.0, 0.0, 0.0, 0.0, 0.0, 0.0, 0.0, 0.0, 0.0, 0.0, 0.0, 0.0, 0.0, 0.0, 0.0, 0.0, 0.0, 0.0, 0.0, 0.0, 0.0, 0.0, 0.0, 0.0, 0.0, 0.0, 0.0, 0.0, 0.0, 0.0, 0.0, 0.0, 0.0, 0.0, 0.0, 0.0, 0.0, 0.0, 0.0, 0.0, 0.0, 0.0, 0.0, 0.0, 0.0, 0.0, 0.0, 0.0, 0.0, 0.0, 0.0, 0.0, 0.0, 0.0, 0.0, 0.0, 0.0, 0.0, 0.0, 0.0, 0.0, 0.0, 0.0, 0.0, 0.0, 0.0, 0.0, 0.0, 0.0, 0.0, 0.0, 0.0, 0.0, 0.0, 0.0, 0.0, 0.0, 0.0, 0.0, 0.0, 0.0, 0.0, 0.0, 0.0, 0.0, 0.0, 0.0, 0.0, 0.0, 0.0, 0.0, 0.0, 0.0, 0.0, 0.0, 0.0, 0.0, 0.0, 0.0, 0.0, 0.0, 0.0, 0.0, 0.0, 0.0, 0.0, 0.0, 0.0, 0.0, 0.0, 0.0, 0.0, 0.0, 0.0, 0.0, 0.0, 0.0, 0.0, 0.0, 0.0, 0.0, 0.0, 0.0, 0.0, 0.0, 0.0, 0.0, 0.0, 0.0, 0.0, 0.0, 0.0, 0.0, 0.0, 0.0, 0.0, 0.0, 0.0, 0.0, 0.0, 0.0, 0.0, 0.0, 0.0, 0.0, 0.0, 0.0, 0.0, 0.0, 0.0, 0.0, 0.0, 0.0, 0.0, 0.0, 0.0, 0.0, 0.0, 0.0, 0.0, 0.0, 0.0, 0.0, 0.0, 0.0, 0.0, 0.0, 0.0, 0.0, 0.0, 0.0, 0.0, 0.0, 0.0, 0.0, 0.0, 0.0, 0.0, 0.0, 0.0, 0.0, 0.0, 0.0, 0.0, 0.0, 0.0, 0.0, 0.0, 0.0, 0.0, 0.0, 0.0, 0.0, 0.0, 0.0, 0.0, 0.0, 0.0, 0.0, 0.0, 0.0, 0.0, 0.0, 0.0, 0.0, 0.0, 0.0, 0.0, 0.0, 0.0, 0.0, 0.0, 0.0, 0.0, 0.0, 0.0, 0.0, 0.0, 0.0, 0.0, 0.0, 0.0, 0.0, 0.0, 0.0, 0.0, 0.0, 0.0, 0.0, 0.0, 0.0, 0.0, 0.0, 0.0, 0.0, 0.0, 0.0, 0.0, 0.0, 0.0, 0.0, 0.0, 0.0, 0.0, 0.0, 0.0, 0.0, 0.0, 0.0, 0.0, 0.0, 0.0, 0.0, 0.0, 0.0, 0.0, 0.0, 0.0, 0.0, 0.0, 0.0, 0.0, 0.0, 0.0, 0.0, 0.0, 0.0, 0.0, 0.0, 0.0, 0.0, 0.0, 0.0, 0.0, 0.0, 0.0, 0.0, 0.0, 0.0, 0.0, 0.0, 0.0, 0.0, 0.0, 0.0, 0.0, 0.0, 0.0, 0.0, 0.0, 0.0, 0.0, 0.0, 0.0, 0.0, 0.0, 0.0, 0.0, 0.0, 0.0, 0.0, 0.0, 0.0, 0.0, 0.0, 0.0, 0.0, 0.0, 0.0, 0.0, 0.0, 0.0, 0.0, 0.0, 0.0, 0.0, 0.0, 0.0, 0.0, 0.0, 0.0, 0.0, 0.0, 0.0, 0.0, 0.0, 0.0, 0.0, 0.0, 0.0, 0.0, 0.0, 0.0, 0.0, 0.0, 0.0, 0.0, 0.0, 0.0, 0.0, 0.0, 0.0, 0.0, 0.0, 0.0, 0.0, 0.0, 0.0, 0.0, 0.0, 0.0, 0.0, 0.0, 0.0, 0.0, 0.0, 0.0, 0.0, 0.0, 0.0, 0.0, 0.0, 0.0, 0.0, 0.0, 0.0, 0.0, 0.0, 0.0, 0.0, 0.0, 0.0, 0.0, 0.0, 0.0, 0.0, 0.0, 0.0, 0.0, 0.0, 0.0, 0.0, 0.0, 0.0, 0.0, 0.0, 0.0, 0.0, 0.0, 0.0, 0.0, 0.0, 0.0, 0.0, 0.0, 0.0, 0.0, 0.0, 0.0, 0.0, 0.0, 0.0, 0.0, 0.0, 0.0, 0.0, 0.0, 0.0, 0.0, 0.0, 0.0, 0.0, 0.0, 0.0, 0.0, 0.0, 0.0, 0.0, 0.0, 0.0, 0.0, 0.0, 0.0, 0.0, 0.0, 0.0, 0.0, 0.0, 0.0, 0.0, 0.0, 0.0, 0.0, 0.0, 0.0, 0.0, 0.0, 0.0, 0.0, 0.0, 0.0, 0.0, 0.0, 0.0, 0.0, 0.0, 0.0, 0.0, 0.0, 0.0, 0.0, 0.0, 0.0, 0.0, 0.0, 0.0, 0.0, 0.0, 0.0, 0.0, 0.0, 0.0, 0.0, 0.0, 0.0, 0.0, 0.0, 0.0, 0.0, 0.0, 0.0, 0.0, 0.0, 0.0, 0.0, 0.0, 0.0, 0.0, 0.0, 0.0, 0.0, 0.0, 0.0, 0.0, 0.0, 0.0, 0.0, 0.0, 0.0, 0.0, 0.0, 0.0, 0.0, 0.0, 0.0, 0.0, 0.0, 0.0, 0.0, 0.0, 0.0, 0.0, 0.0, 0.0, 0.0, 0.0, 0.0, 0.0, 0.0, 0.0, 0.0, 0.0, 0.0, 0.0, 0.0, 0.0, 0.0, 0.0, 0.0, 0.0, 0.0, 0.0, 0.0, 0.0, 0.0, 0.0, 0.0, 0.0, 0.0, 0.0, 0.0, 0.0, 0.0, 0.0, 0.0, 0.0, 0.0, 0.0, 0.0, 0.0, 0.0, 0.0, 0.0, 0.0, 0.0, 0.0, 0.0, 0.0, 0.0, 0.0, 0.0, 0.0, 0.0, 0.0, 0.0, 0.0, 0.0, 0.0, 0.0, 0.0, 0.0, 0.0, 0.0, 0.0, 0.0, 0.0, 0.0, 0.0, 0.0, 0.0, 0.0, 0.0, 0.0, 0.0, 0.0, 0.0, 0.0, 0.0, 0.0, 0.0, 0.0, 0.0, 0.0, 0.0, 0.0, 0.0, 0.0, 0.0, 0.0, 0.0, 0.0, 0.0, 0.0, 0.0, 0.0, 0.0, 0.0, 0.0, 0.0, 0.0, 0.0, 0.0, 0.0, 0.0, 0.0, 0.0, 0.0, 0.0, 0.0, 0.0, 0.0, 0.0, 0.0, 0.0, 0.0, 0.0, 0.0, 0.0, 0.0, 0.0, 0.0, 0.0, 0.0, 0.0, 0.0, 0.0, 0.0, 0.0, 0.0, 0.0, 0.0, 0.0, 0.0, 0.0, 0.0, 0.0, 0.0, 0.0, 0.0, 0.0, 0.0, 0.0, 0.0, 0.0, 0.0, 0.0, 0.0, 0.0, 0.0, 0.0, 0.0, 0.0, 0.0, 0.0, 0.0, 0.0, 0.0, 0.0, 0.0, 0.0, 0.0, 0.0, 0.0, 0.0, 0.0, 0.0, 0.0, 0.0, 0.0, 0.0, 0.0, 0.0, 0.0, 0.0, 0.0, 0.0, 0.0, 0.0, 0.0, 0.0, 0.0, 0.0, 0.0, 0.0, 0.0, 0.0, 0.0, 0.0, 0.0, 0.0, 0.0, 0.0, 0.0, 0.0, 0.0, 0.0, 0.0, 0.0, 0.0, 0.0, 0.0, 0.0, 0.0, 0.0, 0.0, 0.0, 0.0, 0.0, 0.0, 0.0, 0.0, 0.0, 0.0, 0.0, 0.0, 0.0, 0.0, 0.0, 0.0, 0.0, 0.0, 0.0, 0.0, 0.0, 0.0, 0.0, 0.0, 0.0, 0.0, 0.0, 0.0, 0.0, 0.0, 0.0, 0.0, 0.0, 0.0, 0.0, 0.0, 0.0, 0.0, 0.0, 0.0, 0.0, 0.0, 0.0, 0.0, 0.0, 0.0, 0.0, 0.0, 0.0, 0.0, 0.0, 0.0, 0.0, 0.0, 0.0, 0.0, 0.0, 0.0, 0.0, 0.0, 0.0, 0.0, 0.0, 0.0, 0.0, 0.0, 0.0, 0.0, 0.0, 0.0, 0.0, 0.0, 0.0, 0.0, 0.0, 0.0, 0.0, 0.0, 0.0, 0.0, 0.0, 0.0, 0.0, 0.0, 0.0, 0.0, 0.0, 0.0, 0.0, 0.0, 0.0, 0.0, 0.0, 0.0, 0.0, 0.0, 0.0, 0.0, 0.0, 0.0, 0.0, 0.0, 0.0, 0.0, 0.0, 0.0, 0.0, 0.0, 0.0, 0.0, 0.0, 0.0, 0.0, 0.0, 0.0, 0.0, 0.0, 0.0, 0.0, 0.0, 0.0, 0.0, 0.0, 0.0, 0.0, 0.0, 0.0, 0.0, 0.0, 0.0, 0.0, 0.0, 0.0, 0.0, 0.0, 0.0, 0.0, 0.0, 0.0, 0.0, 0.0, 0.0, 0.0, 0.0, 0.0, 0.0, 0.0, 0.0, 0.0, 0.0, 0.0, 0.0, 0.0, 0.0, 0.0, 0.0, 0.0, 0.0, 0.0, 0.0, 0.0, 0.0, 0.0, 0.0, 0.0, 0.0, 0.0, 0.0, 0.0, 0.0, 0.0, 0.0, 0.0, 0.0, 0.0, 0.0, 0.0, 0.0, 0.0, 0.0, 0.0, 0.0, 0.0, 0.0, 0.0, 0.0, 0.0, 0.0, 0.0, 0.0, 0.0, 0.0, 0.0, 0.0, 0.0, 0.0, 0.0, 0.0, 0.0, 0.0, 0.0, 0.0, 0.0, 0.0, 0.0, 0.0, 0.0, 0.0, 0.0, 0.0, 0.0, 0.0, 0.0, 0.0, 0.0, 0.0, 0.0, 0.0, 0.0, 0.0, 0.0, 0.0, 0.0, 0.0, 0.0, 0.0, 0.0, 0.0, 0.0, 0.0, 0.0, 0.0, 0.0, 0.0, 0.0, 0.0, 0.0, 0.0, 0.0, 0.0, 0.0, 0.0, 0.0, 0.0, 0.0, 0.0, 0.0, 0.0, 0.0, 0.0, 0.0, 0.0, 0.0, 0.0, 0.0])
me_circle.use_remesh_fix_poles = True
me_circle.use_remesh_preserve_attributes = False
me_circle.update()
me_cube_001 = bpy.data.meshes.new('Cube.001')
me_cube_001.from_pydata([(-1.0, -1.0, -1.0), (-1.0, -1.0, 1.0), (-1.0, 1.0, -1.0), (-1.0, 1.0, 1.0), (3.754, -1.0, -1.0), (3.754, -1.0, 1.0), (3.754, 1.0, -1.0), (3.754, 1.0, 1.0), (-1.0, 0.0, -1.0), (-1.0, 0.0, 1.0), (4.643, 0.0, -1.0), (4.643, 0.0, 1.0), (3.16, 1.0, -1.0), (2.565, 1.0, -1.0), (1.971, 1.0, -1.0), (1.377, 1.0, -1.0), (0.7827, 1.0, -1.0), (0.1885, 1.0, -1.0), (-0.4058, 1.0, -1.0), (-0.4058, 1.0, 1.0), (0.1885, 1.0, 1.0), (0.7827, 1.0, 1.0), (1.377, 1.0, 1.0), (1.971, 1.0, 1.0), (2.565, 1.0, 1.0), (3.16, 1.0, 1.0), (-0.4058, -1.0, -1.0), (0.1885, -0.2933, -1.0), (0.7827, -1.0, -1.0), (1.377, -0.6298, -1.0), (1.971, -0.7504, -1.0), (2.565, -1.0, -1.0), (3.16, -0.6298, -1.0), (3.16, -0.6298, 1.0), (2.565, -1.0, 1.0), (1.971, -0.7504, 1.0), (1.377, -0.6298, 1.0), (0.7827, -1.0, 1.0), (0.1885, -0.2933, 1.0), (-0.4058, -1.0, 1.0), (-0.4058, 0.0, 1.0), (0.1885, 0.0, 1.0), (0.7827, 0.0, 1.0), (1.377, 0.0, 1.0), (1.971, 0.0, 1.0), (2.565, 0.0, 1.0), (3.16, 0.0, 1.0), (3.16, 0.0, -1.0), (2.565, 0.0, -1.0), (1.971, 0.0, -1.0), (1.377, 0.0, -1.0), (0.7827, 0.0, -1.0), (0.1885, 0.0, -1.0), (-0.4058, 0.0, -1.0), (-1.0, 0.5, 1.0), (4.198, 0.5, -1.0), (-1.0, 0.5, -1.0), (4.198, 0.5, 1.0), (-0.4058, 0.5, -1.0), (0.1885, 0.5, -1.0), (0.7827, 0.5, -1.0), (1.377, 0.5, -1.0), (1.971, 0.5, -1.0), (2.565, 0.5, -1.0), (3.16, 0.5, -1.0), (3.16, 0.5, 1.0), (2.565, 0.5, 1.0), (1.971, 0.5, 1.0), (1.377, 0.5, 1.0), (0.7827, 0.5, 1.0), (0.1885, 0.5, 1.0), (-0.4058, 0.5, 1.0), (-1.0, 0.25, -1.0), (4.42, 0.25, 1.0), (-0.4058, 0.25, -1.0), (0.1885, 0.25, -1.0), (0.7827, 0.25, -1.0), (1.377, 0.25, -1.0), (1.971, 0.25, -1.0), (2.565, 0.25, -1.0), (3.16, 0.25, -1.0), (3.16, 0.25, 1.0), (2.565, 0.25, 1.0), (1.971, 0.25, 1.0), (1.377, 0.25, 1.0), (0.7827, 0.25, 1.0), (0.1885, 0.25, 1.0), (-0.4058, 0.25, 1.0), (-1.0, 0.25, 1.0), (4.42, 0.25, -1.0), (3.16, 0.5, -0.6936), (2.565, 0.5, -0.6936), (1.971, 0.5, -0.6936), (1.377, 0.5, -0.6936), (0.7827, 0.5, -0.6936), (0.1885, 0.5, -0.6936), (-0.4058, 0.5, -0.6936), (-1.0, 0.5, -0.6936), (-1.0, 0.25, -0.6936), (-0.4058, 0.25, -0.6936), (0.1885, 0.25, -0.6936), (0.7827, 0.25, -0.6936), (1.377, 0.25, -0.6936), (1.971, 0.25, -0.6936), (2.565, 0.25, -0.6936), (3.16, 0.25, -0.6936), (-1.0, 0.25, -0.1483), (-1.0, 0.5, -0.1483), (-0.4058, 0.5, -0.1483), (0.1885, 0.5, -0.1483), (0.7827, 0.5, -0.1483), (1.377, 0.5, -0.1483), (1.971, 0.5, -0.1483), (2.565, 0.5, -0.1483), (3.16, 0.5, -0.1483), (3.16, 0.25, -0.1483), (2.565, 0.25, -0.1483), (1.971, 0.25, -0.1483), (1.377, 0.25, -0.1483), (0.7827, 0.25, -0.1483), (0.1885, 0.25, -0.1483), (-0.4058, 0.25, -0.1483)], [], [(56, 54, 3, 2), (12, 25, 7, 6), (10, 11, 5, 4), (26, 39, 1, 0), (47, 10, 4, 32), (40, 9, 1, 39), (87, 88, 9, 40), (80, 89, 10, 47), (89, 73, 11, 10), (0, 1, 9, 8), (72, 74, 53, 8), (74, 75, 52, 53), (75, 76, 51, 52), (76, 77, 50, 51), (77, 78, 49, 50), (78, 79, 48, 49), (79, 80, 47, 48), (73, 81, 46, 11), (81, 82, 45, 46), (82, 83, 44, 45), (83, 84, 43, 44), (84, 85, 42, 43), (85, 86, 41, 42), (86, 87, 40, 41), (11, 46, 33, 5), (46, 45, 34, 33), (45, 44, 35, 34), (44, 43, 36, 35), (43, 42, 37, 36), (42, 41, 38, 37), (41, 40, 39, 38), (8, 53, 26, 0), (53, 52, 27, 26), (52, 51, 28, 27), (51, 50, 29, 28), (50, 49, 30, 29), (49, 48, 31, 30), (48, 47, 32, 31), (4, 5, 33, 32), (32, 33, 34, 31), (31, 34, 35, 30), (30, 35, 36, 29), (29, 36, 37, 28), (28, 37, 38, 27), (27, 38, 39, 26), (2, 3, 19, 18), (18, 19, 20, 17), (17, 20, 21, 16), (16, 21, 22, 15), (15, 22, 23, 14), (14, 23, 24, 13), (13, 24, 25, 12), (20, 19, 71, 70), (21, 20, 70, 69), (22, 21, 69, 68), (23, 22, 68, 67), (24, 23, 67, 66), (25, 24, 66, 65), (7, 25, 65, 57), (13, 12, 64, 63), (14, 13, 63, 62), (15, 14, 62, 61), (16, 15, 61, 60), (17, 16, 60, 59), (18, 17, 59, 58), (2, 18, 58, 56), (6, 7, 57, 55), (12, 6, 55, 64), (19, 3, 54, 71), (72, 88, 54, 56), (8, 9, 88, 72), (82, 81, 115, 116), (81, 65, 114, 115), (54, 88, 106, 107), (66, 67, 112, 113), (83, 82, 116, 117), (84, 83, 117, 118), (57, 65, 81, 73), (75, 74, 99, 100), (64, 80, 105, 90), (59, 60, 94, 95), (76, 75, 100, 101), (72, 56, 97, 98), (77, 76, 101, 102), (60, 61, 93, 94), (55, 57, 73, 89), (64, 55, 89, 80), (67, 68, 111, 112), (91, 90, 105, 104), (92, 91, 104, 103), (93, 92, 103, 102), (94, 93, 102, 101), (95, 94, 101, 100), (96, 95, 100, 99), (97, 96, 99, 98), (58, 59, 95, 96), (74, 72, 98, 99), (56, 58, 96, 97), (63, 64, 90, 91), (80, 79, 104, 105), (79, 78, 103, 104), (62, 63, 91, 92), (61, 62, 92, 93), (78, 77, 102, 103), (109, 108, 121, 120), (110, 109, 120, 119), (111, 110, 119, 118), (112, 111, 118, 117), (113, 112, 117, 116), (114, 113, 116, 115), (108, 107, 106, 121), (65, 66, 113, 114), (70, 71, 108, 109), (87, 86, 120, 121), (69, 70, 109, 110), (86, 85, 119, 120), (88, 87, 121, 106), (71, 54, 107, 108), (68, 69, 110, 111), (85, 84, 118, 119)])
me_cube_001.polygons.foreach_set('use_smooth', [True] * 120)
_uv = me_cube_001.uv_layers.new(name='UVMap')
_uv.uv.foreach_set('vector', [0.375, 0.1875, 0.625, 0.1875, 0.625, 0.25, 0.375, 0.25, 0.375, 0.4688, 0.625, 0.4688, 0.625, 0.5, 0.375, 0.5, 0.375, 0.625, 0.625, 0.625, 0.625, 0.75, 0.375, 0.75, 0.375, 0.9688, 0.625, 0.9688, 0.625, 1.0, 0.375, 1.0, 0.3438, 0.625, 0.375, 0.625, 0.375, 0.75, 0.3438, 0.75, 0.8438, 0.625, 0.875, 0.625, 0.875, 0.75, 0.8438, 0.75, 0.8438, 0.5938, 0.875, 0.5938, 0.875, 0.625, 0.8438, 0.625, 0.3438, 0.5938, 0.375, 0.5938, 0.375, 0.625, 0.3438, 0.625, 0.375, 0.5938, 0.625, 0.5938, 0.625, 0.625, 0.375, 0.625, 0.375, 0.0, 0.625, 0.0, 0.625, 0.125, 0.375, 0.125, 0.125, 0.5938, 0.1562, 0.5938, 0.1562, 0.625, 0.125, 0.625, 0.1562, 0.5938, 0.1875, 0.5938, 0.1875, 0.625, 0.1562, 0.625, 0.1875, 0.5938, 0.2188, 0.5938, 0.2188, 0.625, 0.1875, 0.625, 0.2188, 0.5938, 0.25, 0.5938, 0.25, 0.625, 0.2188, 0.625, 0.25, 0.5938, 0.2812, 0.5938, 0.2812, 0.625, 0.25, 0.625, 0.2812, 0.5938, 0.3125, 0.5938, 0.3125, 0.625, 0.2812, 0.625, 0.3125, 0.5938, 0.3438, 0.5938, 0.3438, 0.625, 0.3125, 0.625, 0.625, 0.5938, 0.6562, 0.5938, 0.6562, 0.625, 0.625, 0.625, 0.6562, 0.5938, 0.6875, 0.5938, 0.6875, 0.625, 0.6562, 0.625, 0.6875, 0.5938, 0.7188, 0.5938, 0.7188, 0.625, 0.6875, 0.625, 0.7188, 0.5938, 0.75, 0.5938, 0.75, 0.625, 0.7188, 0.625, 0.75, 0.5938, 0.7812, 0.5938, 0.7812, 0.625, 0.75, 0.625, 0.7812, 0.5938, 0.8125, 0.5938, 0.8125, 0.625, 0.7812, 0.625, 0.8125, 0.5938, 0.8438, 0.5938, 0.8438, 0.625, 0.8125, 0.625, 0.625, 0.625, 0.6562, 0.625, 0.6562, 0.75, 0.625, 0.75, 0.6562, 0.625, 0.6875, 0.625, 0.6875, 0.75, 0.6562, 0.75, 0.6875, 0.625, 0.7188, 0.625, 0.7188, 0.75, 0.6875, 0.75, 0.7188, 0.625, 0.75, 0.625, 0.75, 0.75, 0.7188, 0.75, 0.75, 0.625, 0.7812, 0.625, 0.7812, 0.75, 0.75, 0.75, 0.7812, 0.625, 0.8125, 0.625, 0.8125, 0.75, 0.7812, 0.75, 0.8125, 0.625, 0.8438, 0.625, 0.8438, 0.75, 0.8125, 0.75, 0.125, 0.625, 0.1562, 0.625, 0.1562, 0.75, 0.125, 0.75, 0.1562, 0.625, 0.1875, 0.625, 0.1875, 0.75, 0.1562, 0.75, 0.1875, 0.625, 0.2188, 0.625, 0.2188, 0.75, 0.1875, 0.75, 0.2188, 0.625, 0.25, 0.625, 0.25, 0.75, 0.2188, 0.75, 0.25, 0.625, 0.2812, 0.625, 0.2812, 0.75, 0.25, 0.75, 0.2812, 0.625, 0.3125, 0.625, 0.3125, 0.75, 0.2812, 0.75, 0.3125, 0.625, 0.3438, 0.625, 0.3438, 0.75, 0.3125, 0.75, 0.375, 0.75, 0.625, 0.75, 0.625, 0.7812, 0.375, 0.7812, 0.375, 0.7812, 0.625, 0.7812, 0.625, 0.8125, 0.375, 0.8125, 0.375, 0.8125, 0.625, 0.8125, 0.625, 0.8438, 0.375, 0.8438, 0.375, 0.8438, 0.625, 0.8438, 0.625, 0.875, 0.375, 0.875, 0.375, 0.875, 0.625, 0.875, 0.625, 0.9062, 0.375, 0.9062, 0.375, 0.9062, 0.625, 0.9062, 0.625, 0.9375, 0.375, 0.9375, 0.375, 0.9375, 0.625, 0.9375, 0.625, 0.9688, 0.375, 0.9688, 0.375, 0.25, 0.625, 0.25, 0.625, 0.2812, 0.375, 0.2812, 0.375, 0.2812, 0.625, 0.2812, 0.625, 0.3125, 0.375, 0.3125, 0.375, 0.3125, 0.625, 0.3125, 0.625, 0.3438, 0.375, 0.3438, 0.375, 0.3438, 0.625, 0.3438, 0.625, 0.375, 0.375, 0.375, 0.375, 0.375, 0.625, 0.375, 0.625, 0.4062, 0.375, 0.4062, 0.375, 0.4062, 0.625, 0.4062, 0.625, 0.4375, 0.375, 0.4375, 0.375, 0.4375, 0.625, 0.4375, 0.625, 0.4688, 0.375, 0.4688, 0.8125, 0.5, 0.8438, 0.5, 0.8438, 0.5625, 0.8125, 0.5625, 0.7812, 0.5, 0.8125, 0.5, 0.8125, 0.5625, 0.7812, 0.5625, 0.75, 0.5, 0.7812, 0.5, 0.7812, 0.5625, 0.75, 0.5625, 0.7188, 0.5, 0.75, 0.5, 0.75, 0.5625, 0.7188, 0.5625, 0.6875, 0.5, 0.7188, 0.5, 0.7188, 0.5625, 0.6875, 0.5625, 0.6562, 0.5, 0.6875, 0.5, 0.6875, 0.5625, 0.6562, 0.5625, 0.625, 0.5, 0.6562, 0.5, 0.6562, 0.5625, 0.625, 0.5625, 0.3125, 0.5, 0.3438, 0.5, 0.3438, 0.5625, 0.3125, 0.5625, 0.2812, 0.5, 0.3125, 0.5, 0.3125, 0.5625, 0.2812, 0.5625, 0.25, 0.5, 0.2812, 0.5, 0.2812, 0.5625, 0.25, 0.5625, 0.2188, 0.5, 0.25, 0.5, 0.25, 0.5625, 0.2188, 0.5625, 0.1875, 0.5, 0.2188, 0.5, 0.2188, 0.5625, 0.1875, 0.5625, 0.1562, 0.5, 0.1875, 0.5, 0.1875, 0.5625, 0.1562, 0.5625, 0.125, 0.5, 0.1562, 0.5, 0.1562, 0.5625, 0.125, 0.5625, 0.375, 0.5, 0.625, 0.5, 0.625, 0.5625, 0.375, 0.5625, 0.3438, 0.5, 0.375, 0.5, 0.375, 0.5625, 0.3438, 0.5625, 0.8438, 0.5, 0.875, 0.5, 0.875, 0.5625, 0.8438, 0.5625, 0.375, 0.1562, 0.625, 0.1562, 0.625, 0.1875, 0.375, 0.1875, 0.375, 0.125, 0.625, 0.125, 0.625, 0.1562, 0.375, 0.1562, 0.6875, 0.5938, 0.6562, 0.5938, 0.6562, 0.5938, 0.6875, 0.5938, 0.6562, 0.5938, 0.6562, 0.5625, 0.6562, 0.5625, 0.6562, 0.5938, 0.625, 0.1875, 0.625, 0.1562, 0.625, 0.1562, 0.625, 0.1875, 0.6875, 0.5625, 0.7188, 0.5625, 0.7188, 0.5625, 0.6875, 0.5625, 0.7188, 0.5938, 0.6875, 0.5938, 0.6875, 0.5938, 0.7188, 0.5938, 0.75, 0.5938, 0.7188, 0.5938, 0.7188, 0.5938, 0.75, 0.5938, 0.625, 0.5625, 0.6562, 0.5625, 0.6562, 0.5938, 0.625, 0.5938, 0.1875, 0.5938, 0.1562, 0.5938, 0.1562, 0.5938, 0.1875, 0.5938, 0.3438, 0.5625, 0.3438, 0.5938, 0.3438, 0.5938, 0.3438, 0.5625, 0.1875, 0.5625, 0.2188, 0.5625, 0.2188, 0.5625, 0.1875, 0.5625, 0.2188, 0.5938, 0.1875, 0.5938, 0.1875, 0.5938, 0.2188, 0.5938, 0.375, 0.1562, 0.375, 0.1875, 0.375, 0.1875, 0.375, 0.1562, 0.25, 0.5938, 0.2188, 0.5938, 0.2188, 0.5938, 0.25, 0.5938, 0.2188, 0.5625, 0.25, 0.5625, 0.25, 0.5625, 0.2188, 0.5625, 0.375, 0.5625, 0.625, 0.5625, 0.625, 0.5938, 0.375, 0.5938, 0.3438, 0.5625, 0.375, 0.5625, 0.375, 0.5938, 0.3438, 0.5938, 0.7188, 0.5625, 0.75, 0.5625, 0.75, 0.5625, 0.7188, 0.5625, 0.3125, 0.5625, 0.3438, 0.5625, 0.3438, 0.5938, 0.3125, 0.5938, 0.2812, 0.5625, 0.3125, 0.5625, 0.3125, 0.5938, 0.2812, 0.5938, 0.25, 0.5625, 0.2812, 0.5625, 0.2812, 0.5938, 0.25, 0.5938, 0.2188, 0.5625, 0.25, 0.5625, 0.25, 0.5938, 0.2188, 0.5938, 0.1875, 0.5625, 0.2188, 0.5625, 0.2188, 0.5938, 0.1875, 0.5938, 0.1562, 0.5625, 0.1875, 0.5625, 0.1875, 0.5938, 0.1562, 0.5938, 0.125, 0.5625, 0.1562, 0.5625, 0.1562, 0.5938, 0.125, 0.5938, 0.1562, 0.5625, 0.1875, 0.5625, 0.1875, 0.5625, 0.1562, 0.5625, 0.1562, 0.5938, 0.125, 0.5938, 0.125, 0.5938, 0.1562, 0.5938, 0.125, 0.5625, 0.1562, 0.5625, 0.1562, 0.5625, 0.125, 0.5625, 0.3125, 0.5625, 0.3438, 0.5625, 0.3438, 0.5625, 0.3125, 0.5625, 0.3438, 0.5938, 0.3125, 0.5938, 0.3125, 0.5938, 0.3438, 0.5938, 0.3125, 0.5938, 0.2812, 0.5938, 0.2812, 0.5938, 0.3125, 0.5938, 0.2812, 0.5625, 0.3125, 0.5625, 0.3125, 0.5625, 0.2812, 0.5625, 0.25, 0.5625, 0.2812, 0.5625, 0.2812, 0.5625, 0.25, 0.5625, 0.2812, 0.5938, 0.25, 0.5938, 0.25, 0.5938, 0.2812, 0.5938, 0.8125, 0.5625, 0.8438, 0.5625, 0.8438, 0.5938, 0.8125, 0.5938, 0.7812, 0.5625, 0.8125, 0.5625, 0.8125, 0.5938, 0.7812, 0.5938, 0.75, 0.5625, 0.7812, 0.5625, 0.7812, 0.5938, 0.75, 0.5938, 0.7188, 0.5625, 0.75, 0.5625, 0.75, 0.5938, 0.7188, 0.5938, 0.6875, 0.5625, 0.7188, 0.5625, 0.7188, 0.5938, 0.6875, 0.5938, 0.6562, 0.5625, 0.6875, 0.5625, 0.6875, 0.5938, 0.6562, 0.5938, 0.8438, 0.5625, 0.875, 0.5625, 0.875, 0.5938, 0.8438, 0.5938, 0.6562, 0.5625, 0.6875, 0.5625, 0.6875, 0.5625, 0.6562, 0.5625, 0.8125, 0.5625, 0.8438, 0.5625, 0.8438, 0.5625, 0.8125, 0.5625, 0.8438, 0.5938, 0.8125, 0.5938, 0.8125, 0.5938, 0.8438, 0.5938, 0.7812, 0.5625, 0.8125, 0.5625, 0.8125, 0.5625, 0.7812, 0.5625, 0.8125, 0.5938, 0.7812, 0.5938, 0.7812, 0.5938, 0.8125, 0.5938, 0.875, 0.5938, 0.8438, 0.5938, 0.8438, 0.5938, 0.875, 0.5938, 0.8438, 0.5625, 0.875, 0.5625, 0.875, 0.5625, 0.8438, 0.5625, 0.75, 0.5625, 0.7812, 0.5625, 0.7812, 0.5625, 0.75, 0.5625, 0.7812, 0.5938, 0.75, 0.5938, 0.75, 0.5938, 0.7812, 0.5938])
me_cube_001.use_remesh_fix_poles = True
me_cube_001.use_remesh_preserve_attributes = False
me_cube_001.update()

# ---- objects
ob_circle = bpy.data.objects.new('Circle', me_circle)
ob_cube = bpy.data.objects.new('Cube', me_cube_001)

# ---- transforms, parenting, visibility, modifiers, constraints
ob_circle.location = (0.0, 0.0, 0.0)
ob_cube.location = (1.313, 0.0, 0.1149)
ob_cube.scale = (0.5083, 0.5083, 0.06318)

# ---- collection membership
col_collection.objects.link(ob_circle)
col_collection.objects.link(ob_cube)

# ---- scene / render settings (as saved in the file)
scene.frame_start = 1; scene.frame_end = 250; scene.frame_set(1)
scene.render.engine = 'BLENDER_EEVEE_NEXT'
scene.cycles.sampling_pattern = 'TABULATED_SOBOL'
scene.cycles.use_light_tree = False
scene.view_settings.view_transform = 'Filmic'
bpy.context.view_layer.update()

# ---- added for rendering (the .blend has no active camera and no usable light): camera, sun
cam_auto = bpy.data.cameras.new('AutoCamera')
cam_auto.lens = 50.0
cam_auto.sensor_width = 36.0
cam_auto.clip_end = 1000.0
ob_auto_camera = bpy.data.objects.new('AutoCamera', cam_auto)
scene.collection.objects.link(ob_auto_camera)
ob_auto_camera.location = (6.04337, -5.64859, 3.87967)
ob_auto_camera.rotation_euler = (1.09748, -7.21219e-08, 0.694738)
scene.camera = ob_auto_camera
light_auto_sun = bpy.data.lights.new('AutoSun', 'SUN')
light_auto_sun.energy = 3.0
light_auto_sun.angle = 0.0523599
ob_auto_sun = bpy.data.objects.new('AutoSun', light_auto_sun)
scene.collection.objects.link(ob_auto_sun)
ob_auto_sun.rotation_euler = (0.872665, 0.174533, 0.523599)
bpy.context.view_layer.update()
